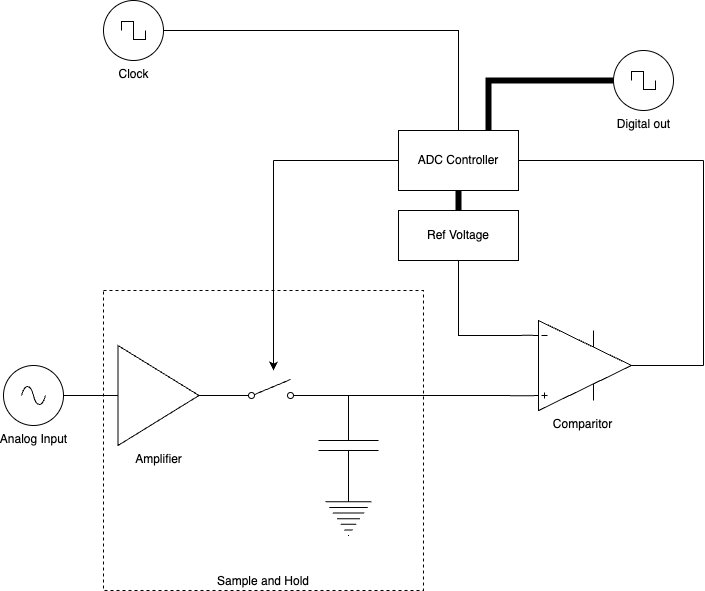

The diagram above was exported from draw.io. Its source (the exported page's mxGraphModel, read from the mxfile embedded in the PNG):
<mxGraphModel dx="487" dy="501" grid="1" gridSize="10" guides="1" tooltips="1" connect="1" arrows="1" fold="1" page="1" pageScale="1" pageWidth="1100" pageHeight="850" background="none" math="0" shadow="0">
  <root>
    <mxCell id="0" />
    <mxCell id="1" parent="0" />
    <mxCell id="5A2wIfNs_xGx7KN_8aOp-26" value="Sample and Hold" style="rounded=0;whiteSpace=wrap;html=1;horizontal=1;verticalAlign=bottom;fillColor=none;dashed=1;" parent="1" vertex="1">
      <mxGeometry x="220" y="370" width="320" height="300" as="geometry" />
    </mxCell>
    <mxCell id="5A2wIfNs_xGx7KN_8aOp-2" value="" style="pointerEvents=1;verticalLabelPosition=bottom;shadow=0;dashed=0;align=center;html=1;verticalAlign=top;shape=mxgraph.electrical.capacitors.capacitor_1;rotation=90;" parent="1" vertex="1">
      <mxGeometry x="415" y="495" width="100" height="60" as="geometry" />
    </mxCell>
    <mxCell id="5A2wIfNs_xGx7KN_8aOp-3" value="Amplifier" style="verticalLabelPosition=bottom;shadow=0;dashed=0;align=center;html=1;verticalAlign=top;shape=mxgraph.electrical.abstract.amplifier;" parent="1" vertex="1">
      <mxGeometry x="230" y="425" width="90" height="100" as="geometry" />
    </mxCell>
    <mxCell id="5A2wIfNs_xGx7KN_8aOp-4" value="" style="pointerEvents=1;verticalLabelPosition=bottom;shadow=0;dashed=0;align=center;html=1;verticalAlign=top;shape=mxgraph.electrical.signal_sources.protective_earth;" parent="1" vertex="1">
      <mxGeometry x="442" y="570" width="46" height="45" as="geometry" />
    </mxCell>
    <mxCell id="5A2wIfNs_xGx7KN_8aOp-5" value="Comparitor" style="verticalLabelPosition=bottom;shadow=0;dashed=0;align=center;html=1;verticalAlign=top;shape=mxgraph.electrical.abstract.operational_amp_1;" parent="1" vertex="1">
      <mxGeometry x="650" y="400" width="98" height="90" as="geometry" />
    </mxCell>
    <mxCell id="5A2wIfNs_xGx7KN_8aOp-6" value="" style="html=1;shape=mxgraph.electrical.electro-mechanical.singleSwitch;aspect=fixed;elSwitchState=off;" parent="1" vertex="1">
      <mxGeometry x="350" y="459" width="75" height="20" as="geometry" />
    </mxCell>
    <mxCell id="5A2wIfNs_xGx7KN_8aOp-7" value="" style="endArrow=none;html=1;rounded=0;exitX=0;exitY=0.5;exitDx=0;exitDy=0;exitPerimeter=0;entryX=0;entryY=0.835;entryDx=0;entryDy=0;entryPerimeter=0;" parent="1" source="5A2wIfNs_xGx7KN_8aOp-2" target="5A2wIfNs_xGx7KN_8aOp-5" edge="1">
      <mxGeometry width="50" height="50" relative="1" as="geometry">
        <mxPoint x="520" y="675" as="sourcePoint" />
        <mxPoint x="570" y="625" as="targetPoint" />
        <Array as="points">
          <mxPoint x="500" y="475" />
        </Array>
      </mxGeometry>
    </mxCell>
    <mxCell id="5A2wIfNs_xGx7KN_8aOp-8" value="" style="endArrow=none;html=1;rounded=0;entryX=0;entryY=0.5;entryDx=0;entryDy=0;entryPerimeter=0;exitX=1;exitY=0.8;exitDx=0;exitDy=0;" parent="1" source="5A2wIfNs_xGx7KN_8aOp-6" target="5A2wIfNs_xGx7KN_8aOp-2" edge="1">
      <mxGeometry width="50" height="50" relative="1" as="geometry">
        <mxPoint x="420" y="475" as="sourcePoint" />
        <mxPoint x="470" y="415" as="targetPoint" />
      </mxGeometry>
    </mxCell>
    <mxCell id="5A2wIfNs_xGx7KN_8aOp-9" value="" style="endArrow=none;html=1;rounded=0;entryX=0;entryY=0.8;entryDx=0;entryDy=0;exitX=1;exitY=0.5;exitDx=0;exitDy=0;exitPerimeter=0;" parent="1" source="5A2wIfNs_xGx7KN_8aOp-3" target="5A2wIfNs_xGx7KN_8aOp-6" edge="1">
      <mxGeometry width="50" height="50" relative="1" as="geometry">
        <mxPoint x="330" y="525" as="sourcePoint" />
        <mxPoint x="570" y="625" as="targetPoint" />
      </mxGeometry>
    </mxCell>
    <mxCell id="5A2wIfNs_xGx7KN_8aOp-10" value="Analog Input" style="pointerEvents=1;verticalLabelPosition=bottom;shadow=0;dashed=0;align=center;html=1;verticalAlign=top;shape=mxgraph.electrical.signal_sources.source;aspect=fixed;points=[[0.5,0,0],[1,0.5,0],[0.5,1,0],[0,0.5,0]];elSignalType=ac;" parent="1" vertex="1">
      <mxGeometry x="120" y="445" width="60" height="60" as="geometry" />
    </mxCell>
    <mxCell id="5A2wIfNs_xGx7KN_8aOp-11" value="" style="endArrow=none;html=1;rounded=0;entryX=1;entryY=0.5;entryDx=0;entryDy=0;entryPerimeter=0;exitX=0;exitY=0.5;exitDx=0;exitDy=0;exitPerimeter=0;" parent="1" source="5A2wIfNs_xGx7KN_8aOp-3" target="5A2wIfNs_xGx7KN_8aOp-10" edge="1">
      <mxGeometry width="50" height="50" relative="1" as="geometry">
        <mxPoint x="425" y="485" as="sourcePoint" />
        <mxPoint x="475" y="485" as="targetPoint" />
      </mxGeometry>
    </mxCell>
    <mxCell id="5A2wIfNs_xGx7KN_8aOp-19" style="edgeStyle=none;rounded=0;orthogonalLoop=1;jettySize=auto;html=1;" parent="1" edge="1">
      <mxGeometry relative="1" as="geometry">
        <mxPoint x="390" y="450" as="targetPoint" />
        <mxPoint x="390" y="240" as="sourcePoint" />
      </mxGeometry>
    </mxCell>
    <mxCell id="5A2wIfNs_xGx7KN_8aOp-27" value="" style="edgeStyle=none;rounded=0;orthogonalLoop=1;jettySize=auto;html=1;curved=0;endArrow=none;endFill=0;strokeWidth=6;" parent="1" source="5A2wIfNs_xGx7KN_8aOp-12" target="5A2wIfNs_xGx7KN_8aOp-25" edge="1">
      <mxGeometry relative="1" as="geometry" />
    </mxCell>
    <mxCell id="5A2wIfNs_xGx7KN_8aOp-12" value="ADC Controller" style="rounded=0;whiteSpace=wrap;html=1;" parent="1" vertex="1">
      <mxGeometry x="515" y="210" width="120" height="60" as="geometry" />
    </mxCell>
    <mxCell id="5A2wIfNs_xGx7KN_8aOp-16" value="Clock" style="pointerEvents=1;verticalLabelPosition=bottom;shadow=0;dashed=0;align=center;html=1;verticalAlign=top;shape=mxgraph.electrical.signal_sources.source;aspect=fixed;points=[[0.5,0,0],[1,0.5,0],[0.5,1,0],[0,0.5,0]];elSignalType=square;" parent="1" vertex="1">
      <mxGeometry x="220" y="80" width="60" height="60" as="geometry" />
    </mxCell>
    <mxCell id="5A2wIfNs_xGx7KN_8aOp-18" value="" style="endArrow=none;html=1;rounded=0;entryX=0.5;entryY=0;entryDx=0;entryDy=0;exitX=1;exitY=0.5;exitDx=0;exitDy=0;exitPerimeter=0;" parent="1" target="5A2wIfNs_xGx7KN_8aOp-12" edge="1" source="5A2wIfNs_xGx7KN_8aOp-16">
      <mxGeometry width="50" height="50" relative="1" as="geometry">
        <mxPoint x="575" y="110" as="sourcePoint" />
        <mxPoint x="560" y="485" as="targetPoint" />
        <Array as="points">
          <mxPoint x="575" y="110" />
        </Array>
      </mxGeometry>
    </mxCell>
    <mxCell id="5A2wIfNs_xGx7KN_8aOp-20" value="" style="endArrow=none;html=1;rounded=0;entryX=0;entryY=0.5;entryDx=0;entryDy=0;" parent="1" target="5A2wIfNs_xGx7KN_8aOp-12" edge="1">
      <mxGeometry width="50" height="50" relative="1" as="geometry">
        <mxPoint x="390" y="240" as="sourcePoint" />
        <mxPoint x="500" y="390" as="targetPoint" />
      </mxGeometry>
    </mxCell>
    <mxCell id="5A2wIfNs_xGx7KN_8aOp-22" value="" style="endArrow=none;html=1;rounded=0;" parent="1" edge="1">
      <mxGeometry width="50" height="50" relative="1" as="geometry">
        <mxPoint x="820" y="240" as="sourcePoint" />
        <mxPoint x="820" y="445" as="targetPoint" />
      </mxGeometry>
    </mxCell>
    <mxCell id="5A2wIfNs_xGx7KN_8aOp-23" value="" style="endArrow=none;html=1;rounded=0;entryX=1;entryY=0.5;entryDx=0;entryDy=0;entryPerimeter=0;" parent="1" target="5A2wIfNs_xGx7KN_8aOp-5" edge="1">
      <mxGeometry width="50" height="50" relative="1" as="geometry">
        <mxPoint x="820" y="445" as="sourcePoint" />
        <mxPoint x="600" y="390" as="targetPoint" />
      </mxGeometry>
    </mxCell>
    <mxCell id="5A2wIfNs_xGx7KN_8aOp-24" value="" style="endArrow=none;html=1;rounded=0;entryX=1;entryY=0.5;entryDx=0;entryDy=0;endFill=0;" parent="1" target="5A2wIfNs_xGx7KN_8aOp-12" edge="1">
      <mxGeometry width="50" height="50" relative="1" as="geometry">
        <mxPoint x="820" y="240" as="sourcePoint" />
        <mxPoint x="710" y="240" as="targetPoint" />
      </mxGeometry>
    </mxCell>
    <mxCell id="5A2wIfNs_xGx7KN_8aOp-25" value="Ref Voltage" style="rounded=0;whiteSpace=wrap;html=1;" parent="1" vertex="1">
      <mxGeometry x="515" y="290" width="120" height="50" as="geometry" />
    </mxCell>
    <mxCell id="5A2wIfNs_xGx7KN_8aOp-28" value="" style="edgeStyle=none;rounded=0;orthogonalLoop=1;jettySize=auto;html=1;exitX=0.5;exitY=1;exitDx=0;exitDy=0;entryX=0;entryY=0.165;entryDx=0;entryDy=0;entryPerimeter=0;endArrow=none;endFill=0;" parent="1" source="5A2wIfNs_xGx7KN_8aOp-25" target="5A2wIfNs_xGx7KN_8aOp-5" edge="1">
      <mxGeometry relative="1" as="geometry">
        <mxPoint x="560" y="280" as="sourcePoint" />
        <mxPoint x="560" y="300" as="targetPoint" />
        <Array as="points">
          <mxPoint x="575" y="415" />
        </Array>
      </mxGeometry>
    </mxCell>
    <mxCell id="5A2wIfNs_xGx7KN_8aOp-29" value="" style="edgeStyle=none;rounded=0;orthogonalLoop=1;jettySize=auto;html=1;curved=0;endArrow=none;endFill=0;strokeWidth=6;exitX=0.75;exitY=0;exitDx=0;exitDy=0;" parent="1" source="5A2wIfNs_xGx7KN_8aOp-12" edge="1">
      <mxGeometry relative="1" as="geometry">
        <mxPoint x="720" y="190" as="sourcePoint" />
        <mxPoint x="730" y="160" as="targetPoint" />
        <Array as="points">
          <mxPoint x="605" y="160" />
        </Array>
      </mxGeometry>
    </mxCell>
    <mxCell id="5A2wIfNs_xGx7KN_8aOp-31" value="Digital out" style="pointerEvents=1;verticalLabelPosition=bottom;shadow=0;dashed=0;align=center;html=1;verticalAlign=top;shape=mxgraph.electrical.signal_sources.source;aspect=fixed;points=[[0.5,0,0],[1,0.5,0],[0.5,1,0],[0,0.5,0]];elSignalType=square;" parent="1" vertex="1">
      <mxGeometry x="730" y="130" width="60" height="60" as="geometry" />
    </mxCell>
  </root>
</mxGraphModel>